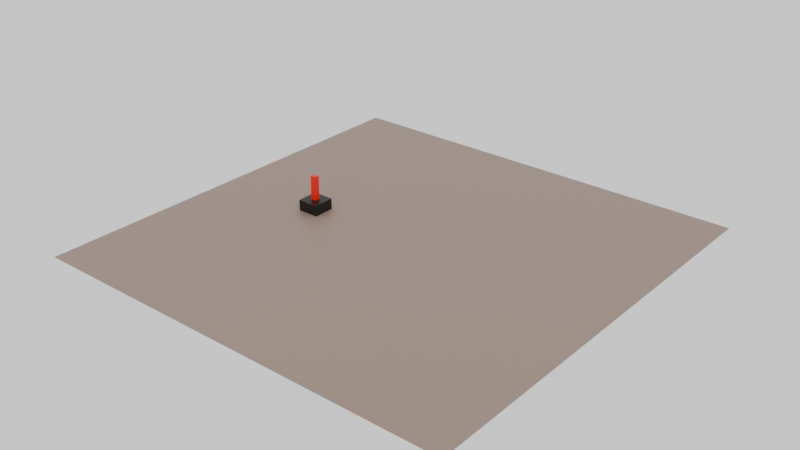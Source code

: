 # Source: Cartpole3d.blend  (saved by Blender 4.4.32; exported with 4.5.12 LTS)
import bpy
from mathutils import Matrix  # noqa: F401  (used for matrix-valued properties, if any)

bpy.ops.wm.read_factory_settings(use_empty=True)
scene = bpy.context.scene
scene.name = 'Scene'

# ---- collections
col_collection = bpy.data.collections.new('Collection'); scene.collection.children.link(col_collection)

# ---- materials (node trees are filled in below, after node groups)
mat_brown_020 = bpy.data.materials.new('Brown.020')
mat_black_020 = bpy.data.materials.new('Black.020')
mat_red_020 = bpy.data.materials.new('Red.020')

# ---- material node trees
mat_brown_020.use_nodes = True; mat_brown_020.node_tree.nodes.clear()
_N = mat_brown_020.node_tree.nodes; _L = mat_brown_020.node_tree.links
n0 = _N.new('ShaderNodeBsdfPrincipled'); n0.name = 'Principled BSDF'; n0.location = (10, 300)
n0.inputs[0].default_value = (0.36, 0.25, 0.2, 1.0)
n1 = _N.new('ShaderNodeOutputMaterial'); n1.name = 'Material Output'; n1.location = (300, 300)
_L.new(n0.outputs[0], n1.inputs[0])
n1.is_active_output = True
mat_black_020.use_nodes = True; mat_black_020.node_tree.nodes.clear()
_N = mat_black_020.node_tree.nodes; _L = mat_black_020.node_tree.links
n0 = _N.new('ShaderNodeBsdfPrincipled'); n0.name = 'Principled BSDF'; n0.location = (10, 300)
n0.inputs[0].default_value = (0.0, 0.0, 0.0, 1.0)
n1 = _N.new('ShaderNodeOutputMaterial'); n1.name = 'Material Output'; n1.location = (300, 300)
_L.new(n0.outputs[0], n1.inputs[0])
n1.is_active_output = True
mat_red_020.use_nodes = True; mat_red_020.node_tree.nodes.clear()
_N = mat_red_020.node_tree.nodes; _L = mat_red_020.node_tree.links
n0 = _N.new('ShaderNodeBsdfPrincipled'); n0.name = 'Principled BSDF'; n0.location = (10, 300)
n0.inputs[0].default_value = (1.0, 0.0, 0.0, 1.0)
n1 = _N.new('ShaderNodeOutputMaterial'); n1.name = 'Material Output'; n1.location = (300, 300)
_L.new(n0.outputs[0], n1.inputs[0])
n1.is_active_output = True

# ---- world
world_world = bpy.data.worlds.new('World'); scene.world = world_world
world_world.use_nodes = True; world_world.node_tree.nodes.clear()
_N = world_world.node_tree.nodes; _L = world_world.node_tree.links
n0 = _N.new('ShaderNodeOutputWorld'); n0.name = 'World Output'; n0.location = (300, 300)
n1 = _N.new('ShaderNodeBackground'); n1.name = 'Background'; n1.location = (10, 300)
n1.inputs[0].default_value = (1.0, 1.0, 1.0, 1.0)
_L.new(n1.outputs[0], n0.inputs[0])
n0.is_active_output = True
world_world.color = (0.05088, 0.05088, 0.05088)
world_world.sun_shadow_jitter_overblur = 0.0

# ---- meshes
me_plane_007 = bpy.data.meshes.new('Plane.007')
me_plane_007.from_pydata([(-10.0, -10.0, 0.0), (10.0, -10.0, 0.0), (-10.0, 10.0, 0.0), (10.0, 10.0, 0.0)], [], [(0, 1, 3, 2)])
_uv = me_plane_007.uv_layers.new(name='UVMap')
_uv.uv.foreach_set('vector', [0.0, 0.0, 1.0, 0.0, 1.0, 1.0, 0.0, 1.0])
me_plane_007.materials.append(mat_brown_020)
me_plane_007.update()
me_cube_014 = bpy.data.meshes.new('Cube.014')
me_cube_014.from_pydata([(-0.5, -0.5, -0.5), (-0.5, -0.5, 0.5), (-0.5, 0.5, -0.5), (-0.5, 0.5, 0.5), (0.5, -0.5, -0.5), (0.5, -0.5, 0.5), (0.5, 0.5, -0.5), (0.5, 0.5, 0.5)], [], [(0, 1, 3, 2), (2, 3, 7, 6), (6, 7, 5, 4), (4, 5, 1, 0), (2, 6, 4, 0), (7, 3, 1, 5)])
_uv = me_cube_014.uv_layers.new(name='UVMap')
_uv.uv.foreach_set('vector', [0.375, 0.0, 0.625, 0.0, 0.625, 0.25, 0.375, 0.25, 0.375, 0.25, 0.625, 0.25, 0.625, 0.5, 0.375, 0.5, 0.375, 0.5, 0.625, 0.5, 0.625, 0.75, 0.375, 0.75, 0.375, 0.75, 0.625, 0.75, 0.625, 1.0, 0.375, 1.0, 0.125, 0.5, 0.375, 0.5, 0.375, 0.75, 0.125, 0.75, 0.625, 0.5, 0.875, 0.5, 0.875, 0.75, 0.625, 0.75])
me_cube_014.materials.append(mat_black_020)
me_cube_014.update()
me_cube_015 = bpy.data.meshes.new('Cube.015')
me_cube_015.from_pydata([(-0.5, -0.5, -0.5), (-0.5, -0.5, 0.5), (-0.5, 0.5, -0.5), (-0.5, 0.5, 0.5), (0.5, -0.5, -0.5), (0.5, -0.5, 0.5), (0.5, 0.5, -0.5), (0.5, 0.5, 0.5)], [], [(0, 1, 3, 2), (2, 3, 7, 6), (6, 7, 5, 4), (4, 5, 1, 0), (2, 6, 4, 0), (7, 3, 1, 5)])
_uv = me_cube_015.uv_layers.new(name='UVMap')
_uv.uv.foreach_set('vector', [0.375, 0.0, 0.625, 0.0, 0.625, 0.25, 0.375, 0.25, 0.375, 0.25, 0.625, 0.25, 0.625, 0.5, 0.375, 0.5, 0.375, 0.5, 0.625, 0.5, 0.625, 0.75, 0.375, 0.75, 0.375, 0.75, 0.625, 0.75, 0.625, 1.0, 0.375, 1.0, 0.125, 0.5, 0.375, 0.5, 0.375, 0.75, 0.125, 0.75, 0.625, 0.5, 0.875, 0.5, 0.875, 0.75, 0.625, 0.75])
me_cube_015.materials.append(mat_red_020)
me_cube_015.update()

# ---- objects
ob_ground = bpy.data.objects.new('Ground', me_plane_007)
ob_cart = bpy.data.objects.new('Cart', me_cube_014)
ob_pole = bpy.data.objects.new('Pole', me_cube_015)

# ---- transforms, parenting, visibility, modifiers, constraints
ob_ground.location = (0.0, 0.0, 0.0)
ob_cart.location = (-4.845, 0.0, 0.25)
ob_cart.scale = (1.0, 1.0, 0.5)
ob_pole.parent = ob_cart
ob_pole.location = (0.0, 0.0, 1.25)
ob_pole.rotation_euler = (0.0, 0.002143, 0.0)
ob_pole.scale = (0.25, 0.25, 3.0)

# ---- collection membership
col_collection.objects.link(ob_ground)
col_collection.objects.link(ob_cart)
col_collection.objects.link(ob_pole)

# ---- scene / render settings (as saved in the file)
scene.frame_start = 1; scene.frame_end = 250; scene.frame_set(140231)
scene.render.engine = 'BLENDER_EEVEE_NEXT'
bpy.context.view_layer.update()

# ---- added for rendering (the .blend has no active camera): camera
cam_auto = bpy.data.cameras.new('AutoCamera')
cam_auto.lens = 50.0
cam_auto.sensor_width = 36.0
cam_auto.clip_end = 1000.0
ob_auto_camera = bpy.data.objects.new('AutoCamera', cam_auto)
scene.collection.objects.link(ob_auto_camera)
ob_auto_camera.location = (26.2125, -31.455, 21.7825)
ob_auto_camera.rotation_euler = (1.09748, -7.21219e-08, 0.694738)
scene.camera = ob_auto_camera
bpy.context.view_layer.update()
